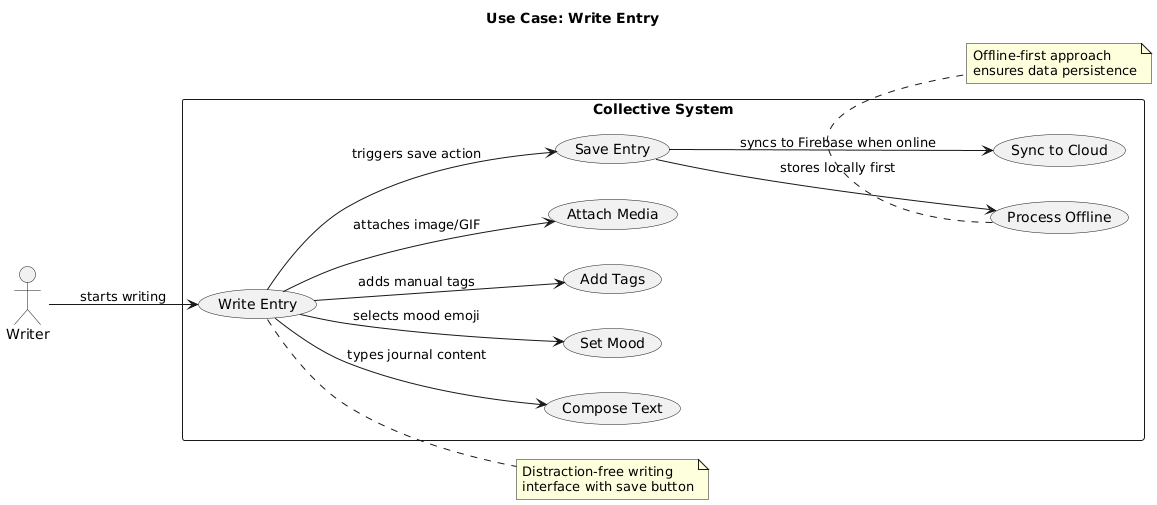

The diagram above was rendered by PlantUML. Its source (embedded in the PNG):
@startuml
title Use Case: Write Entry
left to right direction

actor Writer as W
rectangle "Collective System" {
  usecase "Write Entry" as UC1
  usecase "Compose Text" as UC2
  usecase "Set Mood" as UC3
  usecase "Add Tags" as UC4
  usecase "Attach Media" as UC5
  usecase "Save Entry" as UC6
  usecase "Process Offline" as UC7
  usecase "Sync to Cloud" as UC8
}

W --> UC1 : starts writing
UC1 --> UC2 : types journal content
UC1 --> UC3 : selects mood emoji
UC1 --> UC4 : adds manual tags
UC1 --> UC5 : attaches image/GIF
UC1 --> UC6 : triggers save action
UC6 --> UC7 : stores locally first
UC6 --> UC8 : syncs to Firebase when online

note right of UC1
  Distraction-free writing
  interface with save button
end note

note bottom of UC7
  Offline-first approach
  ensures data persistence
end note
@enduml